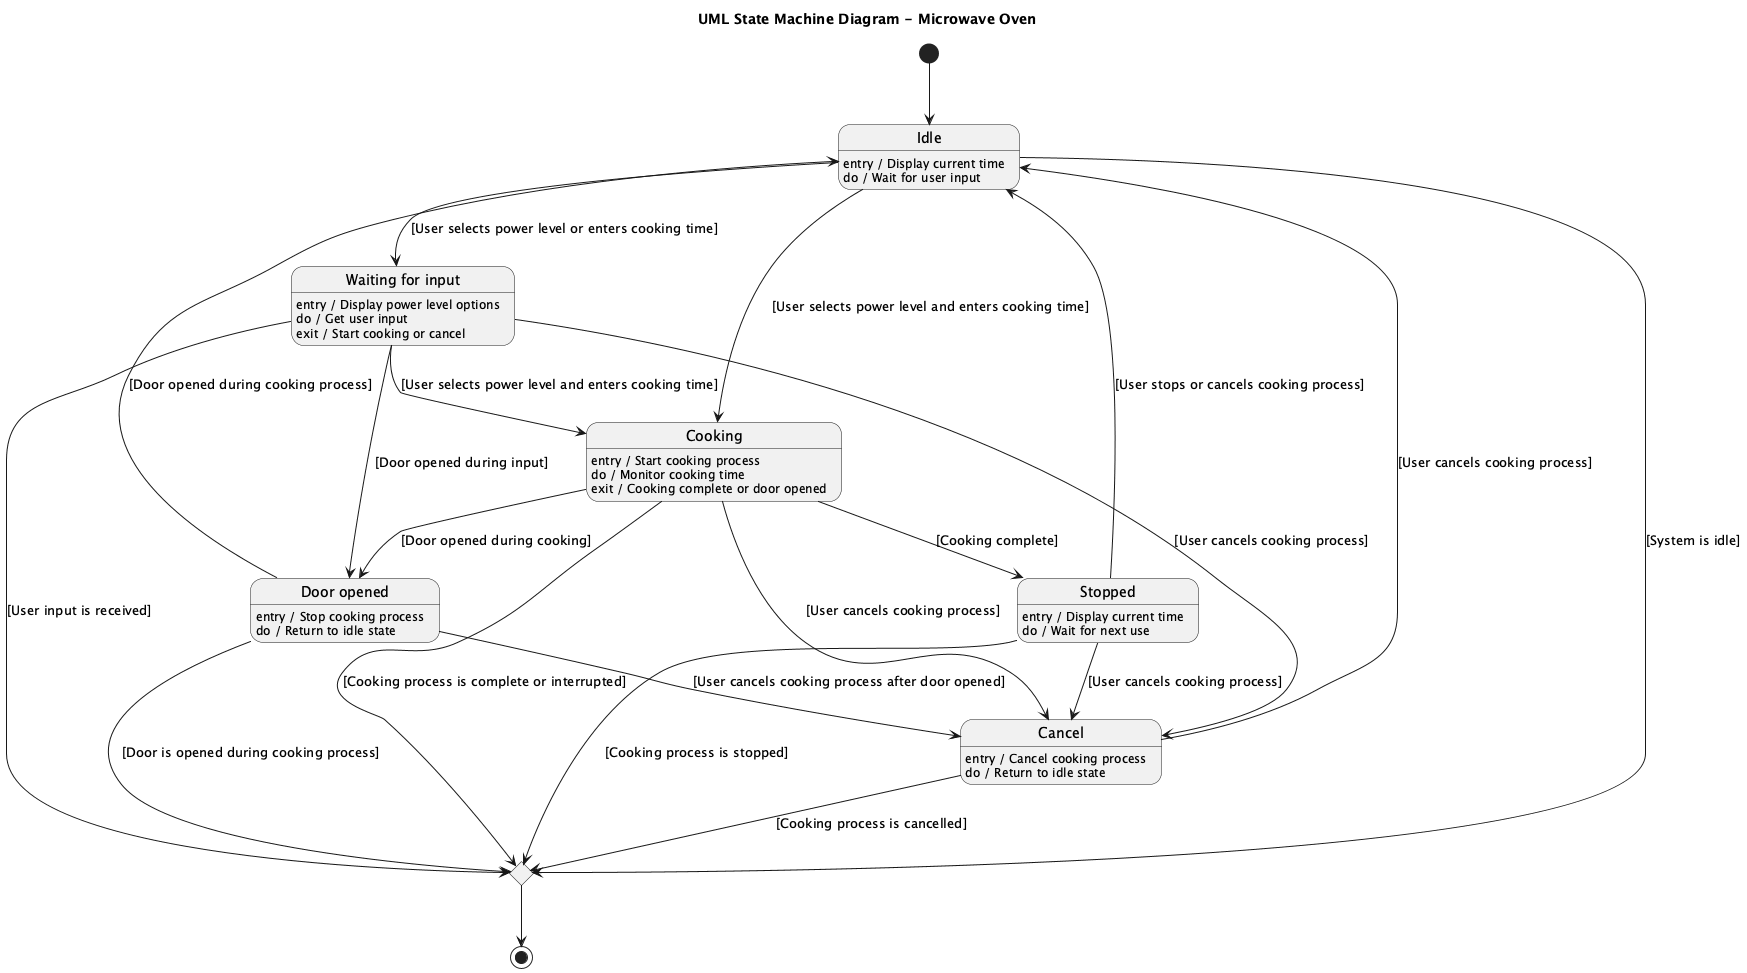

The diagram above was rendered by PlantUML. Its source (embedded in the PNG):
@startuml
title UML State Machine Diagram - Microwave Oven

[*] --> Idle

state "Idle" as Idle
Idle : entry / Display current time
Idle : do / Wait for user input

Idle --> WaitingForInput : [User selects power level or enters cooking time]

state "Waiting for input" as WaitingForInput
WaitingForInput : entry / Display power level options
WaitingForInput : do / Get user input
WaitingForInput : exit / Start cooking or cancel

WaitingForInput --> Cooking : [User selects power level and enters cooking time]
WaitingForInput --> Cancel : [User cancels cooking process]

state "Cooking" as Cooking
Cooking : entry / Start cooking process
Cooking : do / Monitor cooking time
Cooking : exit / Cooking complete or door opened

Cooking --> Stopped : [Cooking complete]
Cooking --> DoorOpened : [Door opened during cooking]

state "Stopped" as Stopped
Stopped : entry / Display current time
Stopped : do / Wait for next use

Stopped --> Idle : [User stops or cancels cooking process]

state "Door opened" as DoorOpened
DoorOpened : entry / Stop cooking process
DoorOpened : do / Return to idle state

DoorOpened --> Idle : [Door opened during cooking process]

state "Cancel" as Cancel
Cancel : entry / Cancel cooking process
Cancel : do / Return to idle state

Cancel --> Idle : [User cancels cooking process]

state End <<choice>>
End --> [*]
Idle --> End : [System is idle]
WaitingForInput --> End : [User input is received]
Cooking --> End : [Cooking process is complete or interrupted]
Stopped --> End : [Cooking process is stopped]
DoorOpened --> End : [Door is opened during cooking process]
Cancel --> End : [Cooking process is cancelled]

Idle --> Cooking : [User selects power level and enters cooking time]
WaitingForInput --> DoorOpened : [Door opened during input]
Cooking --> Cancel : [User cancels cooking process]
Stopped --> Cancel : [User cancels cooking process]
DoorOpened --> Cancel : [User cancels cooking process after door opened]

@enduml